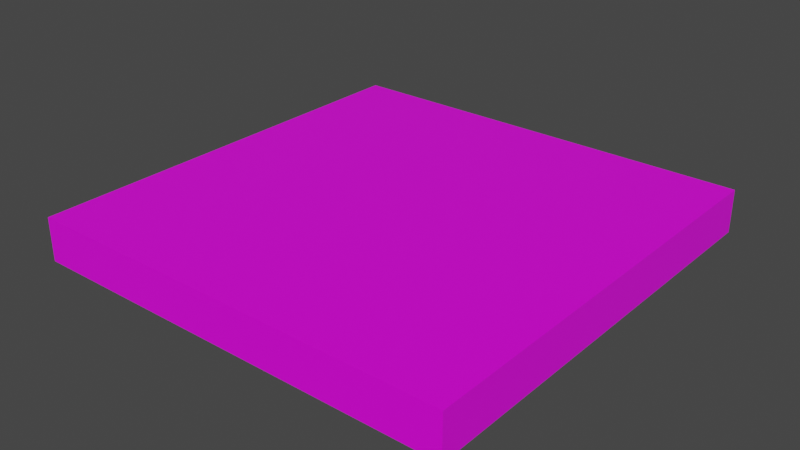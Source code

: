 # Source: 10x10.blend  (saved by Blender 2.81.16; exported with 4.5.12 LTS)
import bpy
from mathutils import Matrix  # noqa: F401  (used for matrix-valued properties, if any)

bpy.ops.wm.read_factory_settings(use_empty=True)
scene = bpy.context.scene
scene.name = 'Scene'

# ---- collections
col_collection = bpy.data.collections.new('Collection'); scene.collection.children.link(col_collection)

# ---- images (referenced by path relative to the original .blend; pixels are not part of the script)
import os
ASSET_DIR = os.environ.get("B2B_ASSET_DIR", "")  # directory of the original .blend (textures are referenced by path, not embedded)
HERE = os.path.dirname(os.path.abspath(__file__))  # packed textures are extracted next to this script under _unpacked/

def load_image(name, relpath, width, height, colorspace="sRGB"):
    """Load a texture the original file referenced (path relative to the .blend, or extracted next to this script)."""
    p = next((c for c in (os.path.join(HERE, relpath), os.path.join(ASSET_DIR, relpath)) if relpath and os.path.exists(c)), "")
    if p:
        img = bpy.data.images.load(p, check_existing=True)
        img.name = name
    else:  # same state as the original file: an image datablock whose file is absent (Cycles renders it pink)
        img = bpy.data.images.new(name, width, height)
        img.source = "FILE"
        img.filepath = "//" + (relpath or name)
    img.colorspace_settings.name = colorspace
    return img
img_prototype_512x512_orange_png = load_image('prototype_512x512_orange.png', 'prototype_512x512_orange.png', 1024, 1024, 'sRGB')

# ---- materials (node trees are filled in below, after node groups)
mat_material = bpy.data.materials.new('Material')
mat_material.alpha_threshold = 0.0
mat_material.use_transparent_shadow = False
mat_material.line_color = (0.0, 0.0, 0.0, 1.0)

# ---- material node trees
mat_material.use_nodes = True; mat_material.node_tree.nodes.clear()
_N = mat_material.node_tree.nodes; _L = mat_material.node_tree.links
n0 = _N.new('ShaderNodeOutputMaterial'); n0.name = 'Material Output'; n0.location = (300, 300)
n1 = _N.new('ShaderNodeBsdfPrincipled'); n1.name = 'Principled BSDF'; n1.location = (10, 300)
n1.distribution = 'GGX'
n1.subsurface_method = 'BURLEY'
n1.inputs[2].default_value = 0.4
n1.inputs[3].default_value = 1.45
n1.inputs[27].default_value = (0.0, 0.0, 0.0, 1.0)
n1.inputs[28].default_value = 1.0
n2 = _N.new('ShaderNodeTexImage'); n2.name = 'Image Texture'; n2.location = (-280, 280)
n2.image = img_prototype_512x512_orange_png
_L.new(n1.outputs[0], n0.inputs[0])
_L.new(n2.outputs[0], n1.inputs[0])
n0.is_active_output = True

# ---- world
world_world = bpy.data.worlds.new('World'); scene.world = world_world
world_world.use_nodes = True; world_world.node_tree.nodes.clear()
_N = world_world.node_tree.nodes; _L = world_world.node_tree.links
n0 = _N.new('ShaderNodeOutputWorld'); n0.name = 'World Output'; n0.location = (300, 300)
n1 = _N.new('ShaderNodeBackground'); n1.name = 'Background'; n1.location = (10, 300)
n1.inputs[0].default_value = (0.05088, 0.05088, 0.05088, 1.0)
_L.new(n1.outputs[0], n0.inputs[0])
n0.is_active_output = True
world_world.color = (0.05088, 0.05088, 0.05088)
world_world.use_sun_shadow = False
world_world.sun_shadow_jitter_overblur = 0.0

# ---- meshes
me_cube = bpy.data.meshes.new('Cube')
me_cube.from_pydata([(1.0, 1.0, 1.0), (1.0, 1.0, -1.0), (1.0, -1.0, 1.0), (1.0, -1.0, -1.0), (-1.0, 1.0, 1.0), (-1.0, 1.0, -1.0), (-1.0, -1.0, 1.0), (-1.0, -1.0, -1.0)], [], [(0, 4, 6, 2), (3, 2, 6, 7), (7, 6, 4, 5), (5, 1, 3, 7), (1, 0, 2, 3), (5, 4, 0, 1)])
_uv = me_cube.uv_layers.new(name='UVMap')
_uv.uv.foreach_set('vector', [-3.999, -3.999, 5.999, -3.999, 5.999, 5.999, -3.999, 5.999, 1.004, -0.006577, 1.004, 1.002, -9.0, 1.002, -9.0, -0.006577, 1.003, -0.001466, 1.003, 0.9972, -8.955, 0.9972, -8.955, -0.001466, 0.003282, -9.034, 10.02, -9.034, 10.02, 0.9961, 0.003282, 0.9961, 6.005, -4.007, 6.003, -3.005, -3.999, -3.0, -3.997, -4.01, 6.006, -0.007752, 6.004, 0.9967, -4.005, 1.005, -4.001, -0.01288])
me_cube.materials.append(mat_material)
me_cube.use_remesh_preserve_volume = False
me_cube.use_remesh_preserve_attributes = False
me_cube.use_mirror_vertex_groups = False
me_cube.update()

# ---- objects
ob_cube = bpy.data.objects.new('Cube', me_cube)

# ---- transforms, parenting, visibility, modifiers, constraints
ob_cube.location = (0.0, 0.0, 0.0)
ob_cube.scale = (5.0, 5.0, 0.5)
ob_cube.lock_rotations_4d = False
ob_cube.empty_display_type = 'ARROWS'
ob_cube.lineart.crease_threshold = 0.0

# ---- collection membership
col_collection.objects.link(ob_cube)

# ---- scene / render settings (as saved in the file)
scene.frame_start = 1; scene.frame_end = 250; scene.frame_set(1)
scene.render.engine = 'BLENDER_EEVEE_NEXT'
scene.cycles.use_denoising = False
scene.cycles.samples = 128
scene.cycles.sampling_pattern = 'TABULATED_SOBOL'
scene.cycles.use_adaptive_sampling = False
scene.cycles.use_light_tree = False
scene.view_settings.view_transform = 'Filmic'
bpy.context.view_layer.update()

# ---- added for rendering (the .blend has no active camera and no usable light): camera, sun
cam_auto = bpy.data.cameras.new('AutoCamera')
cam_auto.lens = 50.0
cam_auto.sensor_width = 36.0
cam_auto.clip_end = 1000.0
ob_auto_camera = bpy.data.objects.new('AutoCamera', cam_auto)
scene.collection.objects.link(ob_auto_camera)
ob_auto_camera.location = (13.1173, -15.7408, 10.4939)
ob_auto_camera.rotation_euler = (1.09748, -7.21219e-08, 0.694738)
scene.camera = ob_auto_camera
light_auto_sun = bpy.data.lights.new('AutoSun', 'SUN')
light_auto_sun.energy = 3.0
light_auto_sun.angle = 0.0523599
ob_auto_sun = bpy.data.objects.new('AutoSun', light_auto_sun)
scene.collection.objects.link(ob_auto_sun)
ob_auto_sun.rotation_euler = (0.872665, 0.174533, 0.523599)
bpy.context.view_layer.update()
